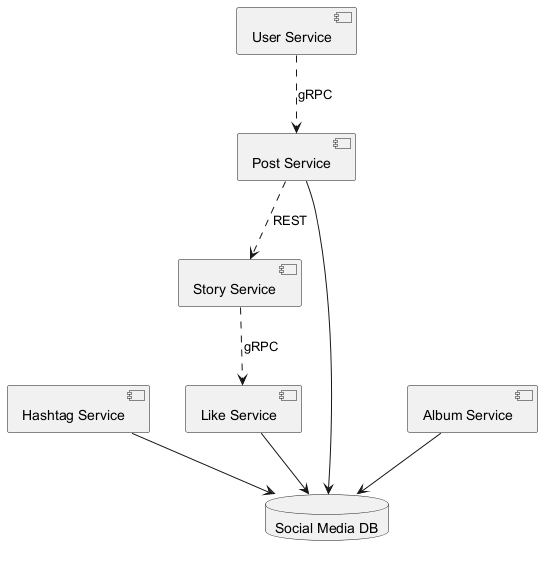

The diagram above was rendered by PlantUML. Its source (embedded in the PNG):
@startuml
skinparam backgroundColor #FFFFFF
skinparam classBackgroundColor #F1F8E9
skinparam classBorderColor #33691E
component "Hashtag Service" as C_HashtagService
component "Like Service" as C_LikeService
component "User Service" as C_UserService
component "Story Service" as C_StoryService
component "Post Service" as C_PostService
component "Album Service" as C_AlbumService
database "Social Media DB" as DB_social_media
C_HashtagService --> DB_social_media
C_LikeService --> DB_social_media
C_PostService --> DB_social_media
C_AlbumService --> DB_social_media
C_PostService ..> C_StoryService : REST
C_StoryService ..> C_LikeService : gRPC
C_UserService ..> C_PostService : gRPC
@enduml